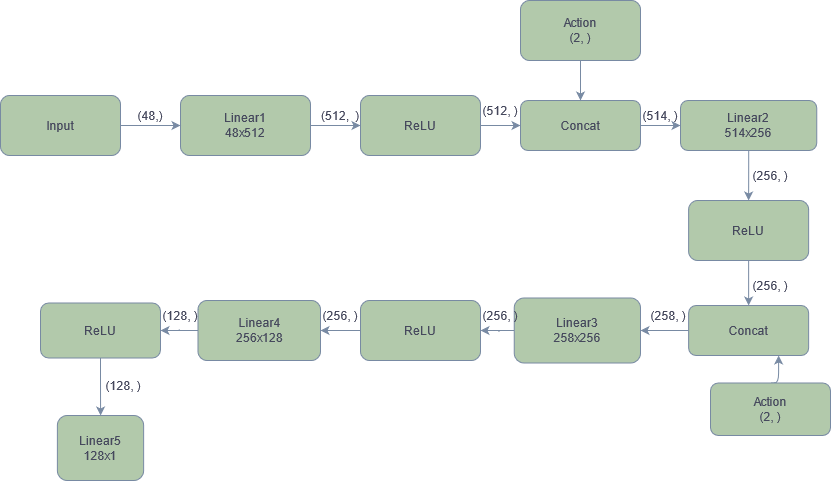

The diagram above was exported from draw.io. Its source (the exported page's mxGraphModel, read from the mxfile embedded in the PNG):
<mxGraphModel dx="2238" dy="575" grid="1" gridSize="10" guides="1" tooltips="1" connect="1" arrows="1" fold="1" page="1" pageScale="1" pageWidth="1200" pageHeight="1600" math="0" shadow="0">
  <root>
    <mxCell id="WIyWlLk6GJQsqaUBKTNV-0" />
    <mxCell id="WIyWlLk6GJQsqaUBKTNV-1" parent="WIyWlLk6GJQsqaUBKTNV-0" />
    <mxCell id="F1WIFb_6mWtW4dqn5a_b-45" value="" style="edgeStyle=orthogonalEdgeStyle;curved=0;rounded=1;sketch=0;orthogonalLoop=1;jettySize=auto;html=1;fontColor=#46495D;strokeColor=#788AA3;fillColor=#B2C9AB;" edge="1" parent="WIyWlLk6GJQsqaUBKTNV-1" source="F1WIFb_6mWtW4dqn5a_b-0" target="F1WIFb_6mWtW4dqn5a_b-3">
      <mxGeometry relative="1" as="geometry" />
    </mxCell>
    <mxCell id="F1WIFb_6mWtW4dqn5a_b-0" value="&lt;div&gt;Linear1&lt;/div&gt;&lt;div&gt;48x512&lt;br&gt;&lt;/div&gt;" style="rounded=1;whiteSpace=wrap;html=1;fillColor=#B2C9AB;strokeColor=#788AA3;fontColor=#46495D;" vertex="1" parent="WIyWlLk6GJQsqaUBKTNV-1">
      <mxGeometry x="-260" y="270" width="130" height="60" as="geometry" />
    </mxCell>
    <mxCell id="F1WIFb_6mWtW4dqn5a_b-46" value="" style="edgeStyle=orthogonalEdgeStyle;curved=0;rounded=1;sketch=0;orthogonalLoop=1;jettySize=auto;html=1;fontColor=#46495D;strokeColor=#788AA3;fillColor=#B2C9AB;" edge="1" parent="WIyWlLk6GJQsqaUBKTNV-1" source="F1WIFb_6mWtW4dqn5a_b-3" target="F1WIFb_6mWtW4dqn5a_b-5">
      <mxGeometry relative="1" as="geometry" />
    </mxCell>
    <mxCell id="F1WIFb_6mWtW4dqn5a_b-3" value="ReLU" style="whiteSpace=wrap;html=1;rounded=1;fillColor=#B2C9AB;strokeColor=#788AA3;fontColor=#46495D;" vertex="1" parent="WIyWlLk6GJQsqaUBKTNV-1">
      <mxGeometry x="-80" y="270" width="120" height="60" as="geometry" />
    </mxCell>
    <mxCell id="F1WIFb_6mWtW4dqn5a_b-49" value="" style="edgeStyle=orthogonalEdgeStyle;curved=0;rounded=1;sketch=0;orthogonalLoop=1;jettySize=auto;html=1;fontColor=#46495D;strokeColor=#788AA3;fillColor=#B2C9AB;" edge="1" parent="WIyWlLk6GJQsqaUBKTNV-1" source="F1WIFb_6mWtW4dqn5a_b-5" target="F1WIFb_6mWtW4dqn5a_b-10">
      <mxGeometry relative="1" as="geometry" />
    </mxCell>
    <mxCell id="F1WIFb_6mWtW4dqn5a_b-5" value="Concat" style="whiteSpace=wrap;html=1;rounded=1;fillColor=#B2C9AB;strokeColor=#788AA3;fontColor=#46495D;" vertex="1" parent="WIyWlLk6GJQsqaUBKTNV-1">
      <mxGeometry x="80" y="275" width="120" height="50" as="geometry" />
    </mxCell>
    <mxCell id="F1WIFb_6mWtW4dqn5a_b-47" value="" style="edgeStyle=orthogonalEdgeStyle;curved=0;rounded=1;sketch=0;orthogonalLoop=1;jettySize=auto;html=1;fontColor=#46495D;strokeColor=#788AA3;fillColor=#B2C9AB;" edge="1" parent="WIyWlLk6GJQsqaUBKTNV-1" source="F1WIFb_6mWtW4dqn5a_b-7" target="F1WIFb_6mWtW4dqn5a_b-5">
      <mxGeometry relative="1" as="geometry" />
    </mxCell>
    <mxCell id="F1WIFb_6mWtW4dqn5a_b-7" value="&lt;div&gt;Action&lt;/div&gt;&lt;div&gt;(2, )&lt;br&gt;&lt;/div&gt;" style="rounded=1;whiteSpace=wrap;html=1;fillColor=#B2C9AB;strokeColor=#788AA3;fontColor=#46495D;" vertex="1" parent="WIyWlLk6GJQsqaUBKTNV-1">
      <mxGeometry x="80" y="175" width="120" height="60" as="geometry" />
    </mxCell>
    <mxCell id="F1WIFb_6mWtW4dqn5a_b-50" value="" style="edgeStyle=orthogonalEdgeStyle;curved=0;rounded=1;sketch=0;orthogonalLoop=1;jettySize=auto;html=1;fontColor=#46495D;strokeColor=#788AA3;fillColor=#B2C9AB;" edge="1" parent="WIyWlLk6GJQsqaUBKTNV-1" source="F1WIFb_6mWtW4dqn5a_b-10" target="F1WIFb_6mWtW4dqn5a_b-12">
      <mxGeometry relative="1" as="geometry" />
    </mxCell>
    <mxCell id="F1WIFb_6mWtW4dqn5a_b-10" value="&lt;div&gt;Linear2&lt;/div&gt;&lt;div&gt;514x256&lt;br&gt;&lt;/div&gt;" style="whiteSpace=wrap;html=1;rounded=1;fillColor=#B2C9AB;strokeColor=#788AA3;fontColor=#46495D;" vertex="1" parent="WIyWlLk6GJQsqaUBKTNV-1">
      <mxGeometry x="240" y="275" width="136.25" height="50" as="geometry" />
    </mxCell>
    <mxCell id="F1WIFb_6mWtW4dqn5a_b-52" value="" style="edgeStyle=orthogonalEdgeStyle;curved=0;rounded=1;sketch=0;orthogonalLoop=1;jettySize=auto;html=1;fontColor=#46495D;strokeColor=#788AA3;fillColor=#B2C9AB;" edge="1" parent="WIyWlLk6GJQsqaUBKTNV-1" source="F1WIFb_6mWtW4dqn5a_b-12" target="F1WIFb_6mWtW4dqn5a_b-22">
      <mxGeometry relative="1" as="geometry" />
    </mxCell>
    <mxCell id="F1WIFb_6mWtW4dqn5a_b-12" value="&lt;div&gt;ReLU&lt;/div&gt;" style="whiteSpace=wrap;html=1;rounded=1;fillColor=#B2C9AB;strokeColor=#788AA3;fontColor=#46495D;" vertex="1" parent="WIyWlLk6GJQsqaUBKTNV-1">
      <mxGeometry x="248.13" y="375" width="120" height="60" as="geometry" />
    </mxCell>
    <mxCell id="F1WIFb_6mWtW4dqn5a_b-44" value="" style="edgeStyle=orthogonalEdgeStyle;curved=0;rounded=1;sketch=0;orthogonalLoop=1;jettySize=auto;html=1;fontColor=#46495D;strokeColor=#788AA3;fillColor=#B2C9AB;" edge="1" parent="WIyWlLk6GJQsqaUBKTNV-1" source="F1WIFb_6mWtW4dqn5a_b-14" target="F1WIFb_6mWtW4dqn5a_b-0">
      <mxGeometry relative="1" as="geometry" />
    </mxCell>
    <mxCell id="F1WIFb_6mWtW4dqn5a_b-14" value="Input" style="rounded=1;whiteSpace=wrap;html=1;fillColor=#B2C9AB;strokeColor=#788AA3;fontColor=#46495D;" vertex="1" parent="WIyWlLk6GJQsqaUBKTNV-1">
      <mxGeometry x="-440" y="270" width="120" height="60" as="geometry" />
    </mxCell>
    <mxCell id="F1WIFb_6mWtW4dqn5a_b-16" value="(48,)" style="text;html=1;strokeColor=none;fillColor=none;align=center;verticalAlign=middle;whiteSpace=wrap;rounded=0;fontColor=#46495D;" vertex="1" parent="WIyWlLk6GJQsqaUBKTNV-1">
      <mxGeometry x="-310" y="280" width="40" height="20" as="geometry" />
    </mxCell>
    <mxCell id="F1WIFb_6mWtW4dqn5a_b-17" value="(512,&amp;nbsp; )" style="text;html=1;strokeColor=none;fillColor=none;align=center;verticalAlign=middle;whiteSpace=wrap;rounded=0;fontColor=#46495D;" vertex="1" parent="WIyWlLk6GJQsqaUBKTNV-1">
      <mxGeometry x="-120" y="280" width="40" height="20" as="geometry" />
    </mxCell>
    <mxCell id="F1WIFb_6mWtW4dqn5a_b-18" value="(258, )" style="text;html=1;strokeColor=none;fillColor=none;align=center;verticalAlign=middle;whiteSpace=wrap;rounded=0;fontColor=#46495D;" vertex="1" parent="WIyWlLk6GJQsqaUBKTNV-1">
      <mxGeometry x="208.13" y="480" width="40" height="20" as="geometry" />
    </mxCell>
    <mxCell id="F1WIFb_6mWtW4dqn5a_b-19" value="(512, )" style="text;html=1;strokeColor=none;fillColor=none;align=center;verticalAlign=middle;whiteSpace=wrap;rounded=0;fontColor=#46495D;" vertex="1" parent="WIyWlLk6GJQsqaUBKTNV-1">
      <mxGeometry x="40" y="275" width="40" height="20" as="geometry" />
    </mxCell>
    <mxCell id="F1WIFb_6mWtW4dqn5a_b-20" value="(514, )" style="text;html=1;strokeColor=none;fillColor=none;align=center;verticalAlign=middle;whiteSpace=wrap;rounded=0;fontColor=#46495D;" vertex="1" parent="WIyWlLk6GJQsqaUBKTNV-1">
      <mxGeometry x="200" y="280" width="40" height="20" as="geometry" />
    </mxCell>
    <mxCell id="F1WIFb_6mWtW4dqn5a_b-21" value="(256, )" style="text;html=1;strokeColor=none;fillColor=none;align=center;verticalAlign=middle;whiteSpace=wrap;rounded=0;fontColor=#46495D;" vertex="1" parent="WIyWlLk6GJQsqaUBKTNV-1">
      <mxGeometry x="310" y="340" width="40" height="20" as="geometry" />
    </mxCell>
    <mxCell id="F1WIFb_6mWtW4dqn5a_b-53" value="" style="edgeStyle=orthogonalEdgeStyle;curved=0;rounded=1;sketch=0;orthogonalLoop=1;jettySize=auto;html=1;fontColor=#46495D;strokeColor=#788AA3;fillColor=#B2C9AB;" edge="1" parent="WIyWlLk6GJQsqaUBKTNV-1" source="F1WIFb_6mWtW4dqn5a_b-22" target="F1WIFb_6mWtW4dqn5a_b-27">
      <mxGeometry relative="1" as="geometry" />
    </mxCell>
    <mxCell id="F1WIFb_6mWtW4dqn5a_b-22" value="Concat" style="whiteSpace=wrap;html=1;rounded=1;fillColor=#B2C9AB;strokeColor=#788AA3;fontColor=#46495D;" vertex="1" parent="WIyWlLk6GJQsqaUBKTNV-1">
      <mxGeometry x="248.13" y="480" width="120" height="50" as="geometry" />
    </mxCell>
    <mxCell id="F1WIFb_6mWtW4dqn5a_b-57" style="edgeStyle=orthogonalEdgeStyle;curved=0;rounded=1;sketch=0;orthogonalLoop=1;jettySize=auto;html=1;exitX=0.5;exitY=0;exitDx=0;exitDy=0;entryX=0.75;entryY=1;entryDx=0;entryDy=0;fontColor=#46495D;strokeColor=#788AA3;fillColor=#B2C9AB;" edge="1" parent="WIyWlLk6GJQsqaUBKTNV-1" source="F1WIFb_6mWtW4dqn5a_b-24" target="F1WIFb_6mWtW4dqn5a_b-22">
      <mxGeometry relative="1" as="geometry" />
    </mxCell>
    <mxCell id="F1WIFb_6mWtW4dqn5a_b-24" value="&lt;div&gt;Action&lt;/div&gt;&lt;div&gt;(2, )&lt;br&gt;&lt;/div&gt;" style="rounded=1;whiteSpace=wrap;html=1;fillColor=#B2C9AB;strokeColor=#788AA3;fontColor=#46495D;" vertex="1" parent="WIyWlLk6GJQsqaUBKTNV-1">
      <mxGeometry x="270" y="557.5" width="120" height="52.5" as="geometry" />
    </mxCell>
    <mxCell id="F1WIFb_6mWtW4dqn5a_b-58" value="" style="edgeStyle=orthogonalEdgeStyle;curved=0;rounded=1;sketch=0;orthogonalLoop=1;jettySize=auto;html=1;fontColor=#46495D;strokeColor=#788AA3;fillColor=#B2C9AB;" edge="1" parent="WIyWlLk6GJQsqaUBKTNV-1" source="F1WIFb_6mWtW4dqn5a_b-27" target="F1WIFb_6mWtW4dqn5a_b-29">
      <mxGeometry relative="1" as="geometry" />
    </mxCell>
    <mxCell id="F1WIFb_6mWtW4dqn5a_b-27" value="&lt;div&gt;Linear3&lt;/div&gt;&lt;div&gt;258x256&lt;br&gt;&lt;/div&gt;" style="whiteSpace=wrap;html=1;rounded=1;fillColor=#B2C9AB;strokeColor=#788AA3;fontColor=#46495D;" vertex="1" parent="WIyWlLk6GJQsqaUBKTNV-1">
      <mxGeometry x="73.75" y="472.5" width="126.25" height="65" as="geometry" />
    </mxCell>
    <mxCell id="F1WIFb_6mWtW4dqn5a_b-59" value="" style="edgeStyle=orthogonalEdgeStyle;curved=0;rounded=1;sketch=0;orthogonalLoop=1;jettySize=auto;html=1;fontColor=#46495D;strokeColor=#788AA3;fillColor=#B2C9AB;" edge="1" parent="WIyWlLk6GJQsqaUBKTNV-1" source="F1WIFb_6mWtW4dqn5a_b-29" target="F1WIFb_6mWtW4dqn5a_b-34">
      <mxGeometry relative="1" as="geometry" />
    </mxCell>
    <mxCell id="F1WIFb_6mWtW4dqn5a_b-29" value="&lt;div&gt;ReLU&lt;/div&gt;" style="whiteSpace=wrap;html=1;rounded=1;fillColor=#B2C9AB;strokeColor=#788AA3;fontColor=#46495D;" vertex="1" parent="WIyWlLk6GJQsqaUBKTNV-1">
      <mxGeometry x="-80" y="475" width="120" height="60" as="geometry" />
    </mxCell>
    <mxCell id="F1WIFb_6mWtW4dqn5a_b-31" value="(256, )" style="text;html=1;strokeColor=none;fillColor=none;align=center;verticalAlign=middle;whiteSpace=wrap;rounded=0;fontColor=#46495D;" vertex="1" parent="WIyWlLk6GJQsqaUBKTNV-1">
      <mxGeometry x="40" y="480" width="40" height="20" as="geometry" />
    </mxCell>
    <mxCell id="F1WIFb_6mWtW4dqn5a_b-32" value="(256, )" style="text;html=1;strokeColor=none;fillColor=none;align=center;verticalAlign=middle;whiteSpace=wrap;rounded=0;fontColor=#46495D;" vertex="1" parent="WIyWlLk6GJQsqaUBKTNV-1">
      <mxGeometry x="310" y="450" width="40" height="20" as="geometry" />
    </mxCell>
    <mxCell id="F1WIFb_6mWtW4dqn5a_b-60" value="" style="edgeStyle=orthogonalEdgeStyle;curved=0;rounded=1;sketch=0;orthogonalLoop=1;jettySize=auto;html=1;fontColor=#46495D;strokeColor=#788AA3;fillColor=#B2C9AB;" edge="1" parent="WIyWlLk6GJQsqaUBKTNV-1" source="F1WIFb_6mWtW4dqn5a_b-34" target="F1WIFb_6mWtW4dqn5a_b-37">
      <mxGeometry relative="1" as="geometry" />
    </mxCell>
    <mxCell id="F1WIFb_6mWtW4dqn5a_b-34" value="&lt;div&gt;Linear4&lt;/div&gt;&lt;div&gt;256x128&lt;br&gt;&lt;/div&gt;" style="whiteSpace=wrap;html=1;rounded=1;fillColor=#B2C9AB;strokeColor=#788AA3;fontColor=#46495D;" vertex="1" parent="WIyWlLk6GJQsqaUBKTNV-1">
      <mxGeometry x="-242.5" y="475" width="122.5" height="60" as="geometry" />
    </mxCell>
    <mxCell id="F1WIFb_6mWtW4dqn5a_b-36" value="(256, )" style="text;html=1;strokeColor=none;fillColor=none;align=center;verticalAlign=middle;whiteSpace=wrap;rounded=0;fontColor=#46495D;" vertex="1" parent="WIyWlLk6GJQsqaUBKTNV-1">
      <mxGeometry x="-120" y="480" width="40" height="20" as="geometry" />
    </mxCell>
    <mxCell id="F1WIFb_6mWtW4dqn5a_b-61" value="" style="edgeStyle=orthogonalEdgeStyle;curved=0;rounded=1;sketch=0;orthogonalLoop=1;jettySize=auto;html=1;fontColor=#46495D;strokeColor=#788AA3;fillColor=#B2C9AB;" edge="1" parent="WIyWlLk6GJQsqaUBKTNV-1" source="F1WIFb_6mWtW4dqn5a_b-37" target="F1WIFb_6mWtW4dqn5a_b-41">
      <mxGeometry relative="1" as="geometry" />
    </mxCell>
    <mxCell id="F1WIFb_6mWtW4dqn5a_b-37" value="&lt;div&gt;ReLU&lt;/div&gt;" style="whiteSpace=wrap;html=1;rounded=1;fillColor=#B2C9AB;strokeColor=#788AA3;fontColor=#46495D;" vertex="1" parent="WIyWlLk6GJQsqaUBKTNV-1">
      <mxGeometry x="-400" y="477.5" width="120" height="55" as="geometry" />
    </mxCell>
    <mxCell id="F1WIFb_6mWtW4dqn5a_b-39" value="(128, )" style="text;html=1;strokeColor=none;fillColor=none;align=center;verticalAlign=middle;whiteSpace=wrap;rounded=0;fontColor=#46495D;" vertex="1" parent="WIyWlLk6GJQsqaUBKTNV-1">
      <mxGeometry x="-280" y="480" width="40" height="20" as="geometry" />
    </mxCell>
    <mxCell id="F1WIFb_6mWtW4dqn5a_b-41" value="&lt;div&gt;Linear5&lt;/div&gt;&lt;div&gt;128x1&lt;br&gt;&lt;/div&gt;" style="whiteSpace=wrap;html=1;rounded=1;fillColor=#B2C9AB;strokeColor=#788AA3;fontColor=#46495D;" vertex="1" parent="WIyWlLk6GJQsqaUBKTNV-1">
      <mxGeometry x="-383.12" y="590" width="86.25" height="65" as="geometry" />
    </mxCell>
    <mxCell id="F1WIFb_6mWtW4dqn5a_b-43" value="(128, )" style="text;html=1;strokeColor=none;fillColor=none;align=center;verticalAlign=middle;whiteSpace=wrap;rounded=0;fontColor=#46495D;" vertex="1" parent="WIyWlLk6GJQsqaUBKTNV-1">
      <mxGeometry x="-336.87" y="550" width="40" height="20" as="geometry" />
    </mxCell>
  </root>
</mxGraphModel>